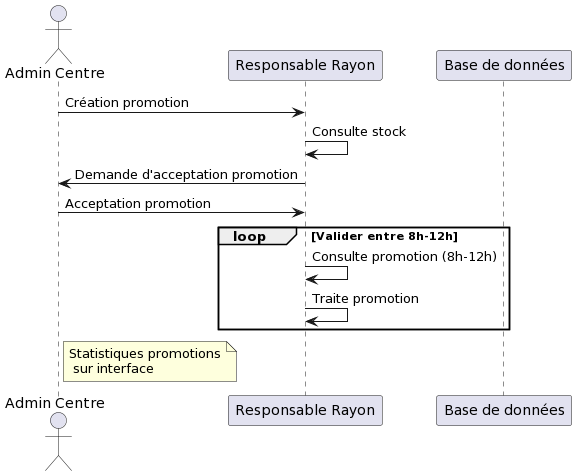

The diagram above was rendered by PlantUML. Its source (embedded in the PNG):
@startuml
actor "Admin Centre" as Admin
participant "Responsable Rayon" as RespRayon
participant "Base de données" as DB

Admin -> RespRayon: Création promotion
RespRayon -> RespRayon: Consulte stock
RespRayon -> Admin: Demande d'acceptation promotion
Admin -> RespRayon: Acceptation promotion

loop Valider entre 8h-12h
    RespRayon -> RespRayon: Consulte promotion (8h-12h)
    RespRayon -> RespRayon: Traite promotion
end


note right of Admin: Statistiques promotions\n sur interface
@enduml